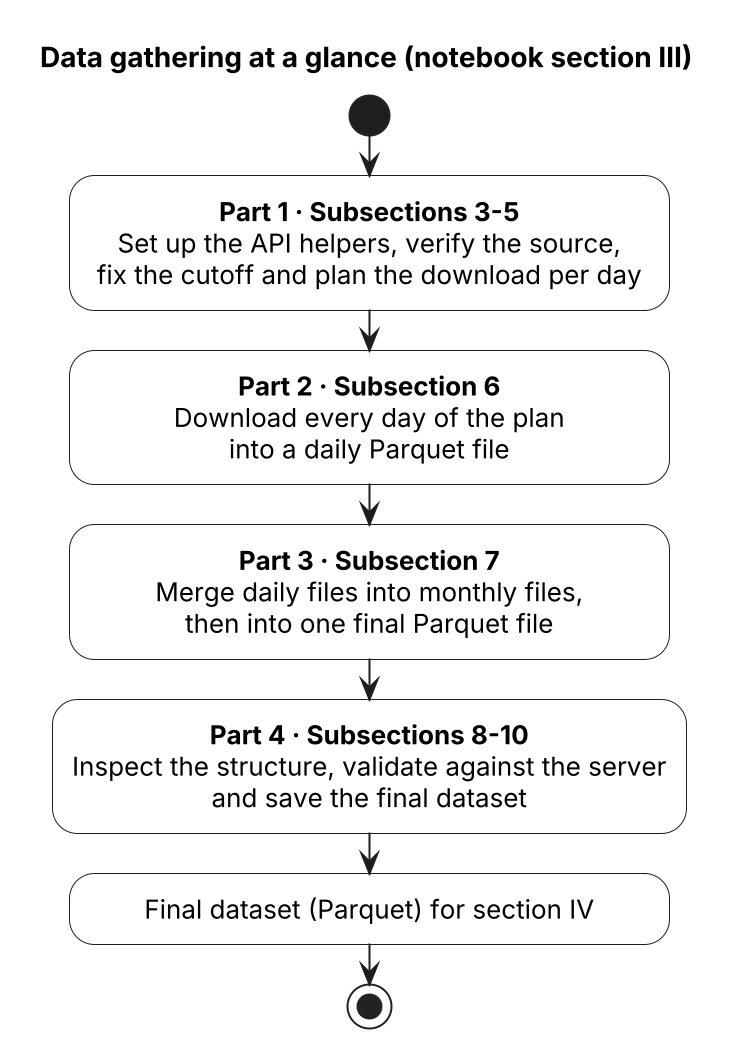

The diagram above was rendered by PlantUML. Its source (embedded in the PNG):
@startuml 00_overview
skinparamlocked dpi 192
' Section III of notebooks/MTA_Subway_Hourly_Ridership.ipynb (cutoff 2026-09-16) at a glance.
' Parts 1-4 detail each step and are shown at the start of the matching subsections.
' PNG at 2x scale: java -jar plantuml.jar -tpng -Sdpi=192 *.puml
!include ../_gathering_style.iuml

title Data gathering at a glance (notebook section III)

start
:<b>Part 1 · Subsections 3-5</b>
Set up the API helpers, verify the source,
fix the cutoff and plan the download per day;
:<b>Part 2 · Subsection 6</b>
Download every day of the plan
into a daily Parquet file;
:<b>Part 3 · Subsection 7</b>
Merge daily files into monthly files,
then into one final Parquet file;
:<b>Part 4 · Subsections 8-10</b>
Inspect the structure, validate against the server
and save the final dataset;
:Final dataset (Parquet) for section IV;
stop
@enduml